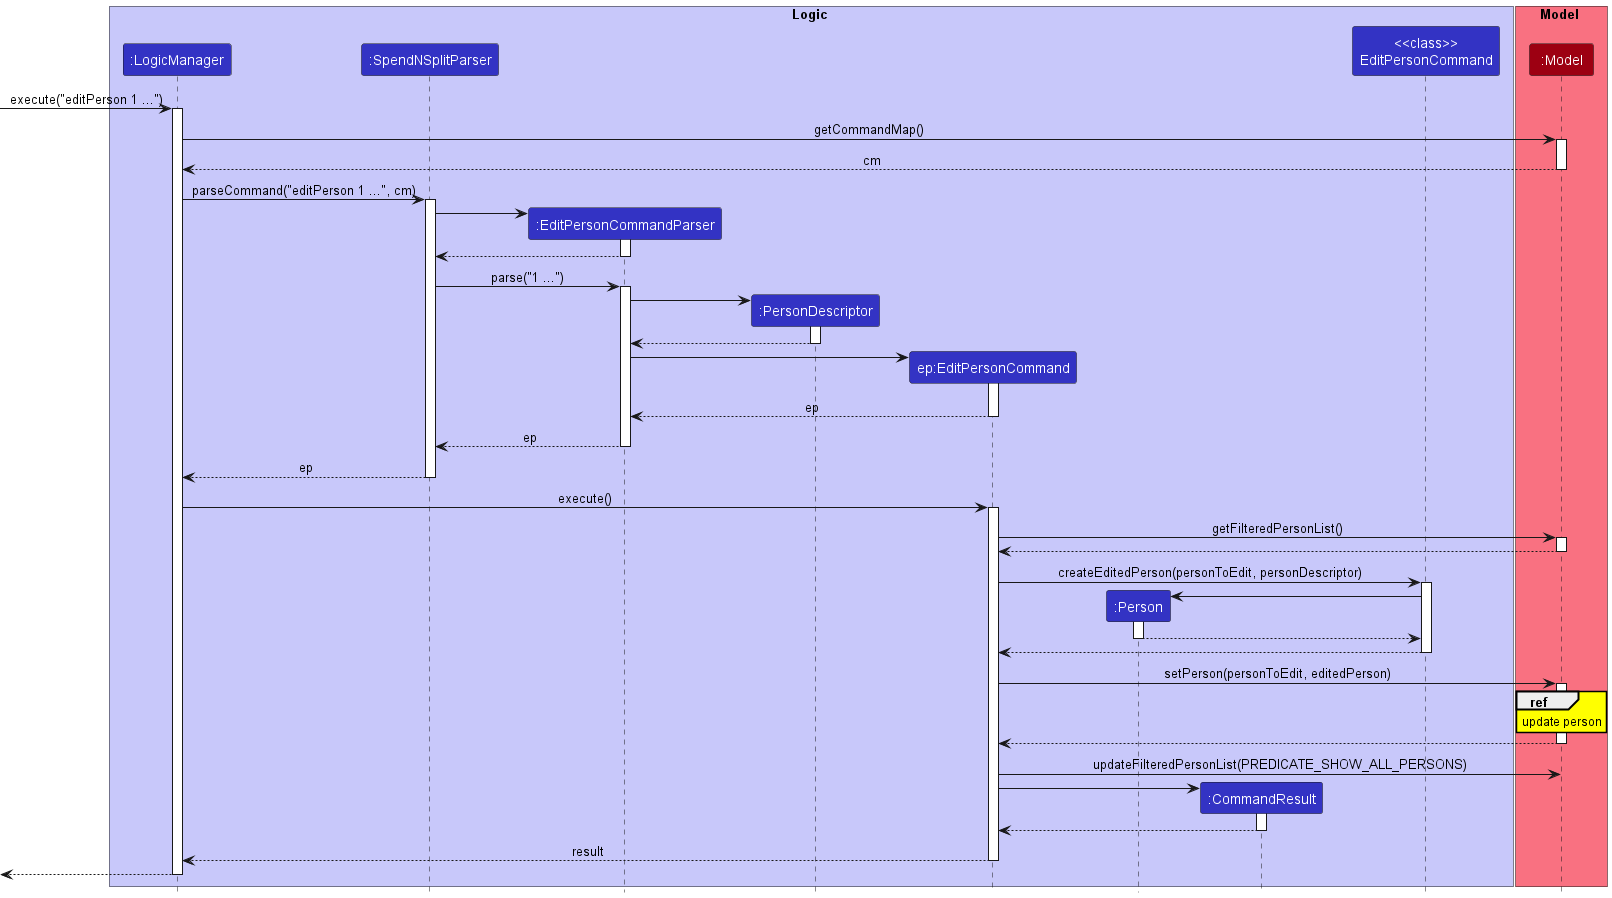

The diagram above was rendered by PlantUML. Its source (embedded in the PNG):
@startuml
!include style.puml
skinparam ArrowFontStyle plain
skinparam sequenceReferenceBackgroundColor yellow

box Logic LOGIC_COLOR_T1
participant ":LogicManager" as LogicManager LOGIC_COLOR
participant ":SpendNSplitParser" as SpendNSplitParser LOGIC_COLOR
participant ":EditPersonCommandParser" as EditPersonCommandParser LOGIC_COLOR
participant ":PersonDescriptor" as PersonDescriptor LOGIC_COLOR
participant "ep:EditPersonCommand" as EditPersonCommand LOGIC_COLOR
participant ":Person" as Person LOGIC_COLOR
participant ":CommandResult" as CommandResult LOGIC_COLOR
participant "<<class>>\nEditPersonCommand" as EditPersonCommandClass LOGIC_COLOR
end box

box Model MODEL_COLOR_T1
participant ":Model" as Model MODEL_COLOR
end box

[-> LogicManager : execute("editPerson 1 ...")
activate LogicManager

LogicManager -> Model : getCommandMap()
activate Model
Model --> LogicManager : cm
deactivate Model

LogicManager -> SpendNSplitParser : parseCommand("editPerson 1 ...", cm)
activate SpendNSplitParser

create EditPersonCommandParser
SpendNSplitParser -> EditPersonCommandParser
activate EditPersonCommandParser

EditPersonCommandParser --> SpendNSplitParser
deactivate EditPersonCommandParser

SpendNSplitParser -> EditPersonCommandParser : parse("1 ...")
activate EditPersonCommandParser

create PersonDescriptor
EditPersonCommandParser -> PersonDescriptor
activate PersonDescriptor

PersonDescriptor --> EditPersonCommandParser
deactivate PersonDescriptor
'Hidden arrow to position the destroy marker below the end of the activation bar.
'PersonDescriptor -[hidden]-> EditPersonCommandParser
'destroy PersonDescriptor

create EditPersonCommand
EditPersonCommandParser -> EditPersonCommand
activate EditPersonCommand

EditPersonCommand --> EditPersonCommandParser : ep
deactivate EditPersonCommand

EditPersonCommandParser --> SpendNSplitParser : ep
deactivate EditPersonCommandParser
'Hidden arrow to position the destroy marker below the end of the activation bar.
'EditPersonCommandParser -[hidden]-> SpendNSplitParser
'destroy EditPersonCommandParser

SpendNSplitParser --> LogicManager : ep
deactivate SpendNSplitParser

LogicManager -> EditPersonCommand : execute()
activate EditPersonCommand

EditPersonCommand -> Model : getFilteredPersonList()
activate Model

Model --> EditPersonCommand
deactivate Model

EditPersonCommand -> EditPersonCommandClass : createEditedPerson(personToEdit, personDescriptor)
activate EditPersonCommandClass

create Person
EditPersonCommandClass -> Person
activate Person

Person --> EditPersonCommandClass
deactivate Person

EditPersonCommandClass --> EditPersonCommand
deactivate EditPersonCommandClass

EditPersonCommand -> Model : setPerson(personToEdit, editedPerson)
activate Model

ref over Model : update person
Model --> EditPersonCommand
deactivate Model

EditPersonCommand -> Model : updateFilteredPersonList(PREDICATE_SHOW_ALL_PERSONS)
'activate Model

'Model --> EditPersonCommand
'deactivate Model

create CommandResult
EditPersonCommand -> CommandResult
activate CommandResult

CommandResult --> EditPersonCommand
deactivate CommandResult

EditPersonCommand --> LogicManager : result
deactivate EditPersonCommand

[<--LogicManager
deactivate LogicManager
@enduml